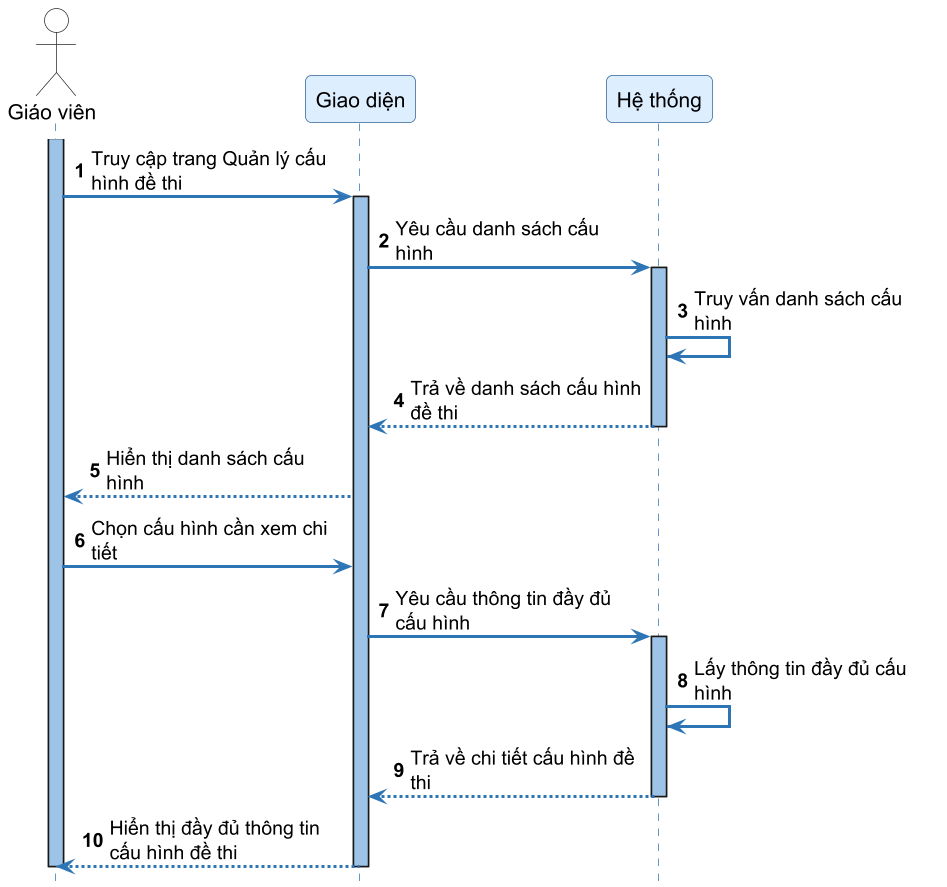

The diagram above was rendered by PlantUML. Its source (embedded in the PNG):
@startuml SD38_xem_cau_hinh_de_thi
skinparamlocked dpi 144
autonumber
skinparam sequenceArrowThickness 2
skinparam roundcorner 8
skinparam maxmessagesize 160
skinparam sequence {
    ArrowColor #2E75B6
    ActorBorderColor #333333
    LifeLineBorderColor #2E75B6
    LifeLineBackgroundColor #9DC3E6
    ParticipantBorderColor #336699
    ParticipantBackgroundColor #DDEEFF
    ParticipantFontSize 14
    ParticipantFontName "DejaVu Sans"
    ActorBackgroundColor White
    ActorFontName "DejaVu Sans"
    ActorFontSize 14
    NoteBackgroundColor #FFFFCC
    NoteBorderColor #CCCC00
}
skinparam fontname "DejaVu Sans"
hide footbox

actor "Giáo viên" as Teacher
participant "Giao diện" as FE
participant "Hệ thống" as SYS

activate Teacher
Teacher -> FE ++ : Truy cập trang Quản lý cấu hình đề thi
FE -> SYS ++ : Yêu cầu danh sách cấu hình
SYS -> SYS : Truy vấn danh sách cấu hình
SYS --> FE -- : Trả về danh sách cấu hình đề thi
FE --> Teacher : Hiển thị danh sách cấu hình

Teacher -> FE : Chọn cấu hình cần xem chi tiết
FE -> SYS ++ : Yêu cầu thông tin đầy đủ cấu hình
SYS -> SYS : Lấy thông tin đầy đủ cấu hình
SYS --> FE -- : Trả về chi tiết cấu hình đề thi
FE --> Teacher : Hiển thị đầy đủ thông tin cấu hình đề thi
deactivate FE
deactivate Teacher

@enduml